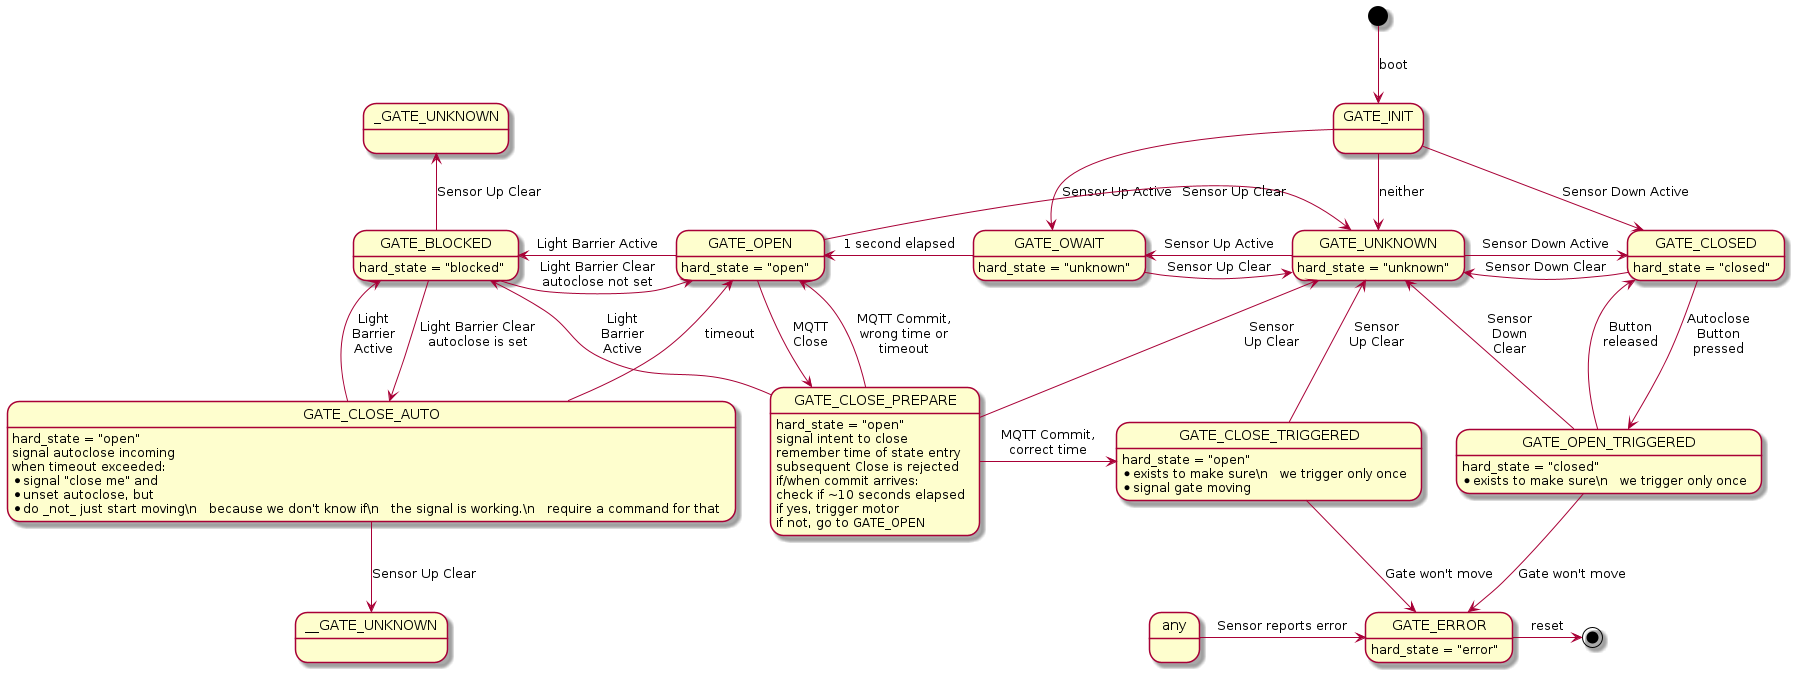

The diagram above was rendered by PlantUML. Its source (embedded in the PNG):
@startuml statemachine

[*] --> GATE_INIT : boot

GATE_INIT    -down-> GATE_CLOSED   : Sensor Down Active
GATE_INIT    -down-> GATE_OWAIT    : Sensor Up Active
GATE_INIT    -down-> GATE_UNKNOWN  : neither

GATE_BLOCKED -right-> GATE_OPEN    : Light Barrier Clear\nautoclose not set
GATE_OPEN    -left->  GATE_BLOCKED : Light Barrier Active
GATE_BLOCKED -up->   _GATE_UNKNOWN : Sensor Up Clear

GATE_UNKNOWN -right-> GATE_CLOSED  : Sensor Down Active
GATE_CLOSED  -left->  GATE_UNKNOWN : Sensor Down Clear

GATE_OPEN    -right-> GATE_UNKNOWN : Sensor Up Clear
GATE_UNKNOWN -left->  GATE_OWAIT   : Sensor Up Active

GATE_OWAIT   -left->  GATE_OPEN    : 1 second elapsed
GATE_OWAIT   -right-> GATE_UNKNOWN : Sensor Up Clear

GATE_OPEN:    hard_state = "open"
GATE_UNKNOWN: hard_state = "unknown"
GATE_OWAIT:   hard_state = "unknown"
GATE_CLOSED:  hard_state = "closed"
GATE_BLOCKED: hard_state = "blocked"


GATE_BLOCKED    -down->  GATE_CLOSE_AUTO    : Light Barrier Clear\nautoclose is set
GATE_CLOSE_AUTO -up->    GATE_BLOCKED       : Light\nBarrier\nActive
GATE_CLOSE_AUTO -up->    GATE_OPEN          : timeout
GATE_CLOSE_AUTO -down-> __GATE_UNKNOWN      : Sensor Up Clear
GATE_CLOSE_AUTO : hard_state = "open"
GATE_CLOSE_AUTO : signal autoclose incoming
GATE_CLOSE_AUTO : when timeout exceeded:
GATE_CLOSE_AUTO : * signal "close me" and
GATE_CLOSE_AUTO : * unset autoclose, but
GATE_CLOSE_AUTO : * do _not_ just start moving\n   because we don't know if\n   the signal is working.\n   require a command for that

GATE_OPEN    -down->  GATE_CLOSE_PREPARE : MQTT\nClose
GATE_CLOSE_PREPARE: hard_state = "open"
GATE_CLOSE_PREPARE: signal intent to close
GATE_CLOSE_PREPARE: remember time of state entry
GATE_CLOSE_PREPARE: subsequent Close is rejected
GATE_CLOSE_PREPARE: if/when commit arrives:
GATE_CLOSE_PREPARE: check if ~10 seconds elapsed
GATE_CLOSE_PREPARE: if yes, trigger motor
GATE_CLOSE_PREPARE: if not, go to GATE_OPEN

GATE_CLOSE_PREPARE   -up->     GATE_BLOCKED         : Light\nBarrier\nActive
GATE_CLOSE_PREPARE   -up->     GATE_UNKNOWN         : Sensor\nUp Clear
GATE_CLOSE_PREPARE   -up->     GATE_OPEN            : MQTT Commit,\nwrong time or\ntimeout
GATE_CLOSE_PREPARE   -right->  GATE_CLOSE_TRIGGERED : MQTT Commit,\ncorrect time

GATE_CLOSE_TRIGGERED -up->     GATE_UNKNOWN         : Sensor\nUp Clear
GATE_CLOSE_TRIGGERED -down->   GATE_ERROR           : Gate won't move
GATE_CLOSE_TRIGGERED: hard_state = "open"
GATE_CLOSE_TRIGGERED: * exists to make sure\n   we trigger only once
GATE_CLOSE_TRIGGERED: * signal gate moving

GATE_ERROR           -right->  [*] : reset
GATE_ERROR: hard_state = "error"

GATE_CLOSED         -down-> GATE_OPEN_TRIGGERED : Autoclose\nButton\npressed
GATE_OPEN_TRIGGERED -up->   GATE_CLOSED         : Button\nreleased
GATE_OPEN_TRIGGERED -up->   GATE_UNKNOWN        : Sensor\nDown\nClear
GATE_OPEN_TRIGGERED -down-> GATE_ERROR          : Gate won't move
GATE_OPEN_TRIGGERED: hard_state = "closed"
GATE_OPEN_TRIGGERED: * exists to make sure\n   we trigger only once

any -right-> GATE_ERROR : Sensor reports error

@enduml